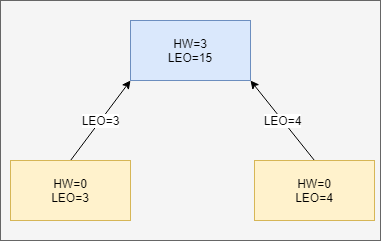

The diagram above was exported from draw.io. Its source (the exported page's mxGraphModel, read from the mxfile embedded in the PNG):
<mxGraphModel dx="1830" dy="1042" grid="1" gridSize="10" guides="1" tooltips="1" connect="1" arrows="1" fold="1" page="1" pageScale="1" pageWidth="827" pageHeight="1169" math="0" shadow="0">
  <root>
    <mxCell id="0" />
    <mxCell id="1" parent="0" />
    <mxCell id="7N3Rb1EfrEjIpC_YlRvx-1" value="" style="rounded=0;whiteSpace=wrap;html=1;fillColor=#f5f5f5;strokeColor=#666666;fontColor=#333333;" vertex="1" parent="1">
      <mxGeometry x="40" y="30" width="380" height="240" as="geometry" />
    </mxCell>
    <mxCell id="7N3Rb1EfrEjIpC_YlRvx-2" value="HW=3&lt;br&gt;LEO=15" style="rounded=0;whiteSpace=wrap;html=1;fillColor=#dae8fc;strokeColor=#6c8ebf;" vertex="1" parent="1">
      <mxGeometry x="170" y="50" width="120" height="60" as="geometry" />
    </mxCell>
    <mxCell id="7N3Rb1EfrEjIpC_YlRvx-3" value="LEO=3" style="rounded=0;orthogonalLoop=1;jettySize=auto;html=1;exitX=0.5;exitY=0;exitDx=0;exitDy=0;entryX=0;entryY=1;entryDx=0;entryDy=0;" edge="1" parent="1" source="7N3Rb1EfrEjIpC_YlRvx-4" target="7N3Rb1EfrEjIpC_YlRvx-2">
      <mxGeometry relative="1" as="geometry" />
    </mxCell>
    <mxCell id="7N3Rb1EfrEjIpC_YlRvx-4" value="HW=0&lt;br&gt;LEO=0" style="rounded=0;whiteSpace=wrap;html=1;fillColor=#fff2cc;strokeColor=#d6b656;" vertex="1" parent="1">
      <mxGeometry x="50" y="190" width="120" height="60" as="geometry" />
    </mxCell>
    <mxCell id="7N3Rb1EfrEjIpC_YlRvx-5" value="LEO=4" style="edgeStyle=none;rounded=0;orthogonalLoop=1;jettySize=auto;html=1;exitX=0.5;exitY=0;exitDx=0;exitDy=0;entryX=1;entryY=1;entryDx=0;entryDy=0;" edge="1" parent="1" source="7N3Rb1EfrEjIpC_YlRvx-6" target="7N3Rb1EfrEjIpC_YlRvx-2">
      <mxGeometry relative="1" as="geometry" />
    </mxCell>
    <mxCell id="7N3Rb1EfrEjIpC_YlRvx-6" value="HW=0&lt;br&gt;LEO=0" style="rounded=0;whiteSpace=wrap;html=1;fillColor=#fff2cc;strokeColor=#d6b656;" vertex="1" parent="1">
      <mxGeometry x="294" y="190" width="120" height="60" as="geometry" />
    </mxCell>
    <mxCell id="7N3Rb1EfrEjIpC_YlRvx-7" value="HW=0&lt;br&gt;LEO=3" style="rounded=0;whiteSpace=wrap;html=1;fillColor=#fff2cc;strokeColor=#d6b656;" vertex="1" parent="1">
      <mxGeometry x="50" y="190" width="120" height="60" as="geometry" />
    </mxCell>
    <mxCell id="7N3Rb1EfrEjIpC_YlRvx-8" value="HW=0&lt;br&gt;LEO=4" style="rounded=0;whiteSpace=wrap;html=1;fillColor=#fff2cc;strokeColor=#d6b656;" vertex="1" parent="1">
      <mxGeometry x="294" y="190" width="120" height="60" as="geometry" />
    </mxCell>
  </root>
</mxGraphModel>